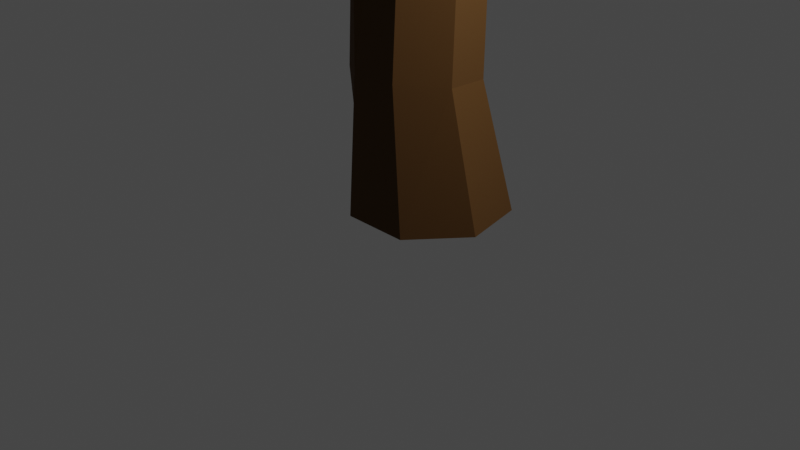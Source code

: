 # Source: Tree3.blend  (saved by Blender 2.91.10; exported with 4.5.12 LTS)
import bpy
from mathutils import Matrix  # noqa: F401  (used for matrix-valued properties, if any)

bpy.ops.wm.read_factory_settings(use_empty=True)
scene = bpy.context.scene
scene.name = 'Scene'

# ---- collections
col_collection = bpy.data.collections.new('Collection'); scene.collection.children.link(col_collection)

# ---- materials (node trees are filled in below, after node groups)
mat_material_001 = bpy.data.materials.new('Material.001')
mat_material_001.use_transparent_shadow = False
mat_material_002 = bpy.data.materials.new('Material.002')
mat_material_002.use_transparent_shadow = False

# ---- material node trees
mat_material_001.use_nodes = True; mat_material_001.node_tree.nodes.clear()
_N = mat_material_001.node_tree.nodes; _L = mat_material_001.node_tree.links
n0 = _N.new('ShaderNodeBsdfPrincipled'); n0.name = 'Principled BSDF'; n0.location = (10, 300)
n0.distribution = 'GGX'
n0.subsurface_method = 'BURLEY'
n0.inputs[0].default_value = (0.0865, 0.0356, 0.003035, 1.0)
n0.inputs[1].default_value = 0.00303
n0.inputs[2].default_value = 0.8879
n0.inputs[3].default_value = 1.45
n0.inputs[13].default_value = 0.4515
n0.inputs[27].default_value = (0.0, 0.0, 0.0, 1.0)
n0.inputs[28].default_value = 1.0
n1 = _N.new('ShaderNodeOutputMaterial'); n1.name = 'Material Output'; n1.location = (300, 300)
_L.new(n0.outputs[0], n1.inputs[0])
n1.is_active_output = True
mat_material_002.use_nodes = True; mat_material_002.node_tree.nodes.clear()
_N = mat_material_002.node_tree.nodes; _L = mat_material_002.node_tree.links
n0 = _N.new('ShaderNodeBsdfPrincipled'); n0.name = 'Principled BSDF'; n0.location = (10, 300)
n0.distribution = 'GGX'
n0.subsurface_method = 'BURLEY'
n0.inputs[0].default_value = (0.0, 0.2159, 0.0, 1.0)
n0.inputs[2].default_value = 0.9727
n0.inputs[3].default_value = 1.45
n0.inputs[27].default_value = (0.0, 0.0, 0.0, 1.0)
n0.inputs[28].default_value = 1.0
n1 = _N.new('ShaderNodeOutputMaterial'); n1.name = 'Material Output'; n1.location = (300, 300)
_L.new(n0.outputs[0], n1.inputs[0])
n1.is_active_output = True

# ---- world
world_world = bpy.data.worlds.new('World'); scene.world = world_world
world_world.use_nodes = True; world_world.node_tree.nodes.clear()
_N = world_world.node_tree.nodes; _L = world_world.node_tree.links
n0 = _N.new('ShaderNodeOutputWorld'); n0.name = 'World Output'; n0.location = (300, 300)
n1 = _N.new('ShaderNodeBackground'); n1.name = 'Background'; n1.location = (10, 300)
n1.inputs[0].default_value = (0.05088, 0.05088, 0.05088, 1.0)
_L.new(n1.outputs[0], n0.inputs[0])
n0.is_active_output = True
world_world.color = (0.05088, 0.05088, 0.05088)
world_world.use_sun_shadow = False
world_world.sun_shadow_jitter_overblur = 0.0

# ---- cameras
cam_camera = bpy.data.cameras.new('Camera')
cam_camera.clip_end = 100.0
cam_camera.ortho_scale = 7.314

# ---- lights
light_light = bpy.data.lights.new('Light', 'POINT')
light_light.transmission_factor = 0.0
light_light.energy = 1000.0
light_light.shadow_soft_size = 0.1
light_light.shadow_maximum_resolution = 0.006
light_light.use_absolute_resolution = True

# ---- meshes
me_cylinder = bpy.data.meshes.new('Cylinder')
me_cylinder.from_pydata([(0.006058, 1.011, -0.8445), (0.0153, 0.585, 0.5081), (0.7554, 0.6503, -0.8445), (0.5629, 0.2962, 0.5352), (0.9405, -0.1606, -0.8445), (0.6786, -0.3127, 0.5931), (0.4219, -0.8109, -0.8445), (0.2753, -0.7831, 0.6382), (-0.4098, -0.8109, -0.8445), (-0.3433, -0.7608, 0.6364), (-0.9284, -0.1606, -0.8445), (-0.8096, -0.3287, 0.5844), (-0.7433, 0.6503, -0.8445), (-0.5518, 0.3364, 0.5321), (0.2891, 0.4406, 0.5216), (0.6207, -0.008275, 0.5642), (0.477, -0.5479, 0.6156), (-0.03397, -0.7719, 0.6373), (-0.6013, -0.6102, 0.6059), (-0.7194, 0.00983, 0.5584), (-0.2682, 0.4607, 0.5201), (0.2101, 0.5727, 2.293), (-0.05052, 0.7097, 2.264), (0.5253, 0.1472, 2.378), (0.4708, 0.4357, 2.322), (0.3873, -0.3639, 2.475), (0.5799, -0.1413, 2.434), (-0.1001, -0.5758, 2.51), (0.1946, -0.5866, 2.516), (-0.6482, -0.3842, 2.454), (-0.4501, -0.6509, 2.499), (-0.7595, 0.2027, 2.357), (-0.8462, -0.1176, 2.408), (-0.321, 0.5921, 2.283), (-0.5915, 0.4746, 2.303), (0.1138, 0.8698, 4.063), (-0.1087, 0.9909, 4.038), (0.3817, 0.4956, 4.102), (0.3363, 0.7486, 4.087), (0.2612, 0.04812, 4.111), (0.4271, 0.2425, 4.117), (-0.157, -0.1357, 4.082), (0.09526, -0.1463, 4.104), (-0.558, 0.08254, 4.038), (-0.4093, -0.1251, 4.059), (-0.6398, 0.5385, 4.011), (-0.7067, 0.2902, 4.016), (-0.3408, 0.8889, 4.022), (-0.5729, 0.7868, 4.006), (-0.0841, 0.9382, 4.903), (-0.3003, 1.052, 4.903), (0.182, 0.5849, 4.879), (0.1321, 0.8247, 4.903), (0.07804, 0.1597, 4.826), (0.2319, 0.3451, 4.855), (-0.3177, -0.01722, 4.784), (-0.07586, -0.02576, 4.797), (-0.7072, 0.1874, 4.784), (-0.5595, -0.008685, 4.771), (-0.7972, 0.6195, 4.827), (-0.8549, 0.3835, 4.797), (-0.5199, 0.9536, 4.879), (-0.7395, 0.8554, 4.856), (-0.5869, 0.552, 2.725), (-0.3259, 0.6657, 2.715), (0.1862, 0.6464, 2.732), (0.4374, 0.5133, 2.76), (-0.06495, 0.7795, 2.704), (0.4897, 0.2336, 2.806), (0.5987, -0.09733, 2.912), (0.4095, -0.3053, 2.949), (0.17, -0.4774, 2.91), (-0.1142, -0.4667, 2.9), (-0.44, -0.5205, 2.886), (-0.6258, -0.2685, 2.846), (-0.8116, -0.01645, 2.807), (-0.7298, 0.286, 2.767), (-0.5828, 0.6209, 3.101), (0.165, 0.7119, 3.123), (-0.07779, 0.8415, 3.095), (0.458, 0.3105, 3.186), (0.3301, -0.1769, 3.236), (-0.1268, -0.3695, 3.247), (-0.6059, -0.1654, 3.196), (-0.7034, 0.3601, 3.132), (-0.3303, 0.7312, 3.098), (0.4078, 0.5824, 3.15), (0.5098, 0.03103, 3.218), (0.148, -0.3802, 3.26), (-0.431, -0.4044, 3.23), (-0.7808, 0.07354, 3.162), (0.9402, -0.4584, 3.642), (1.029, -0.5749, 3.485), (0.859, -0.7054, 3.434), (0.7527, -0.5557, 3.627), (0.9781, -0.7427, 3.857), (1.027, -0.8079, 3.776), (0.9524, -0.9316, 3.81), (0.893, -0.8454, 3.912), (0.5395, -0.01176, 3.116), (0.5691, -0.05455, 3.014), (0.5357, -0.1667, 2.924), (0.4726, -0.236, 2.936), (0.383, -0.2625, 3.044), (0.3565, -0.2197, 3.14), (0.4499, -0.03827, 3.224), (0.39, -0.1076, 3.23), (0.9699, -0.4972, 3.59), (0.9997, -0.536, 3.538), (0.9727, -0.6184, 3.468), (0.9158, -0.6619, 3.451), (0.8235, -0.6555, 3.498), (0.7881, -0.6056, 3.563), (0.8777, -0.4909, 3.637), (0.8152, -0.5233, 3.632), (0.4709, -0.3031, 3.367), (0.6118, -0.4294, 3.497), (0.7967, -0.2953, 3.501), (0.6533, -0.1321, 3.359), (0.7423, -0.2565, 3.103), (0.8859, -0.4157, 3.294), (0.7091, -0.572, 3.272), (0.5593, -0.4387, 3.11), (0.9943, -0.7644, 3.83), (1.01, -0.7861, 3.803), (1.002, -0.8491, 3.787), (0.9772, -0.8903, 3.799), (0.9326, -0.9029, 3.844), (0.9128, -0.8742, 3.878), (0.9497, -0.7769, 3.875), (0.9214, -0.8112, 3.893), (0.8901, -0.7808, 3.559), (0.9213, -0.8562, 3.685), (0.8462, -0.7489, 3.817), (0.7995, -0.6523, 3.722), (0.9528, -0.5532, 3.714), (0.9655, -0.6479, 3.785), (1.028, -0.7302, 3.679), (1.029, -0.6525, 3.582), (0.9363, -0.738, 3.567), (0.9567, -0.8142, 3.683), (0.9824, -0.6953, 3.575), (0.9921, -0.7722, 3.681), (0.9017, -0.5862, 3.717), (0.9257, -0.6816, 3.796), (0.8506, -0.6193, 3.719), (0.886, -0.7152, 3.806), (1.003, -0.6194, 3.626), (1.007, -0.7028, 3.715), (0.9781, -0.5863, 3.67), (0.9862, -0.6753, 3.75), (0.9586, -0.864, 3.83), (0.94, -0.8376, 3.862), (0.9845, -0.825, 3.817), (0.9671, -0.801, 3.846), (0.7126, -0.215, 3.189), (0.8562, -0.3755, 3.363), (0.683, -0.1736, 3.274), (0.8265, -0.3354, 3.432), (0.5004, -0.3483, 3.281), (0.6443, -0.477, 3.422), (0.5298, -0.3935, 3.196), (0.6767, -0.5245, 3.347), (0.6203, -0.378, 3.108), (0.7681, -0.5199, 3.28), (0.6813, -0.3172, 3.106), (0.827, -0.4678, 3.287), (0.8297, -0.6951, 3.668), (0.8713, -0.7846, 3.773), (0.8599, -0.7379, 3.614), (0.8963, -0.8204, 3.729), (0.5925, -0.1891, 3.362), (0.7351, -0.34, 3.5), (0.5317, -0.2461, 3.364), (0.6735, -0.3847, 3.498)], [], [(0, 1, 14, 3, 2), (2, 3, 15, 5, 4), (4, 5, 16, 7, 6), (6, 7, 17, 9, 8), (8, 9, 18, 11, 10), (1, 20, 33, 22), (10, 11, 19, 13, 12), (12, 13, 20, 1, 0), (0, 2, 4, 6, 8, 10, 12), (85, 77, 48, 47), (15, 3, 24, 23), (20, 13, 34, 33), (3, 14, 21, 24), (18, 9, 30, 29), (5, 15, 23, 26), (16, 5, 26, 25), (7, 16, 25, 28), (14, 1, 22, 21), (9, 17, 27, 30), (19, 11, 32, 31), (11, 18, 29, 32), (17, 7, 28, 27), (13, 19, 31, 34), (35, 36, 50, 49), (86, 78, 35, 38), (78, 79, 36, 35), (87, 80, 37, 40), (80, 86, 38, 37), (88, 81, 39, 42), (81, 106, 105, 87, 40, 39), (89, 82, 41, 44), (82, 88, 42, 41), (90, 83, 43, 46), (83, 89, 44, 43), (77, 84, 45, 48), (84, 90, 46, 45), (79, 85, 47, 36), (52, 49, 50, 61, 62, 59, 60, 57, 58, 55, 56, 53, 54, 51), (40, 37, 51, 54), (37, 38, 52, 51), (42, 39, 53, 56), (39, 40, 54, 53), (44, 41, 55, 58), (41, 42, 56, 55), (46, 43, 57, 60), (43, 44, 58, 57), (48, 45, 59, 62), (45, 46, 60, 59), (36, 47, 61, 50), (47, 48, 62, 61), (38, 35, 49, 52), (22, 33, 64, 67), (31, 32, 75, 76), (34, 31, 76, 63), (29, 30, 73, 74), (32, 29, 74, 75), (27, 28, 71, 72), (30, 27, 72, 73), (25, 26, 69, 101, 102, 70), (28, 25, 70, 71), (23, 24, 66, 68), (26, 23, 68, 69), (21, 22, 67, 65), (24, 21, 65, 66), (33, 34, 63, 64), (67, 64, 85, 79), (76, 75, 90, 84), (63, 76, 84, 77), (74, 73, 89, 83), (75, 74, 83, 90), (72, 71, 88, 82), (73, 72, 82, 89), (174, 116, 94, 114), (71, 70, 103, 104, 81, 88), (68, 66, 86, 80), (69, 68, 80, 87, 99, 100), (65, 67, 79, 78), (66, 65, 78, 86), (64, 63, 77, 85), (170, 132, 97, 127), (166, 120, 92, 109), (162, 121, 93, 111), (158, 117, 91, 107), (154, 123, 95, 129), (150, 136, 95, 123), (146, 133, 98, 130), (142, 137, 96, 125), (132, 140, 126, 97), (140, 142, 125, 126), (93, 110, 139, 131), (131, 139, 140, 132), (110, 109, 141, 139), (139, 141, 142, 140), (109, 92, 138, 141), (141, 138, 137, 142), (136, 144, 129, 95), (144, 146, 130, 129), (91, 113, 143, 135), (135, 143, 144, 136), (113, 114, 145, 143), (143, 145, 146, 144), (114, 94, 134, 145), (145, 134, 133, 146), (137, 148, 124, 96), (148, 150, 123, 124), (92, 108, 147, 138), (138, 147, 148, 137), (108, 107, 149, 147), (147, 149, 150, 148), (107, 91, 135, 149), (149, 135, 136, 150), (128, 152, 130, 98), (152, 154, 129, 130), (97, 126, 151, 127), (127, 151, 152, 128), (126, 125, 153, 151), (151, 153, 154, 152), (125, 96, 124, 153), (153, 124, 123, 154), (120, 156, 108, 92), (156, 158, 107, 108), (69, 100, 155, 119), (119, 155, 156, 120), (100, 99, 157, 155), (155, 157, 158, 156), (99, 87, 118, 157), (157, 118, 117, 158), (116, 160, 112, 94), (160, 162, 111, 112), (81, 104, 159, 115), (115, 159, 160, 116), (104, 103, 161, 159), (159, 161, 162, 160), (103, 70, 122, 161), (161, 122, 121, 162), (121, 164, 110, 93), (164, 166, 109, 110), (70, 102, 163, 122), (122, 163, 164, 121), (102, 101, 165, 163), (163, 165, 166, 164), (101, 69, 119, 165), (165, 119, 120, 166), (133, 168, 128, 98), (168, 170, 127, 128), (94, 112, 167, 134), (134, 167, 168, 133), (112, 111, 169, 167), (167, 169, 170, 168), (111, 93, 131, 169), (169, 131, 132, 170), (117, 172, 113, 91), (172, 174, 114, 113), (87, 105, 171, 118), (118, 171, 172, 117), (105, 106, 173, 171), (171, 173, 174, 172), (106, 81, 115, 173), (173, 115, 116, 174)])
_uv = me_cylinder.uv_layers.new(name='UVMap')
_uv.uv.foreach_set('vector', [1.0, 0.5, 1.0, 1.0, 0.9286, 1.0, 0.8571, 1.0, 0.8571, 0.5, 0.8571, 0.5, 0.8571, 1.0, 0.7857, 1.0, 0.7143, 1.0, 0.7143, 0.5, 0.7143, 0.5, 0.7143, 1.0, 0.6429, 1.0, 0.5714, 1.0, 0.5714, 0.5, 0.5714, 0.5, 0.5714, 1.0, 0.5, 1.0, 0.4286, 1.0, 0.4286, 0.5, 0.4286, 0.5, 0.4286, 1.0, 0.3571, 1.0, 0.2857, 1.0, 0.2857, 0.5, 2.98e-08, 1.0, 0.07143, 1.0, 0.07143, 1.0, 2.98e-08, 1.0, 0.2857, 0.5, 0.2857, 1.0, 0.2143, 1.0, 0.1429, 1.0, 0.1429, 0.5, 0.1429, 0.5, 0.1429, 1.0, 0.07143, 1.0, 2.98e-08, 1.0, 2.98e-08, 0.5, 0.75, 0.49, 0.9376, 0.3996, 0.984, 0.1966, 0.8541, 0.03377, 0.6459, 0.03377, 0.516, 0.1966, 0.5624, 0.3996, 0.07143, 1.0, 0.1429, 1.0, 0.1429, 1.0, 0.07143, 1.0, 0.7857, 1.0, 0.8571, 1.0, 0.8571, 1.0, 0.7857, 1.0, 0.07143, 1.0, 0.1429, 1.0, 0.1429, 1.0, 0.07143, 1.0, 0.8571, 1.0, 0.9286, 1.0, 0.9286, 1.0, 0.8571, 1.0, 0.3571, 1.0, 0.4286, 1.0, 0.4286, 1.0, 0.3571, 1.0, 0.7143, 1.0, 0.7857, 1.0, 0.7857, 1.0, 0.7143, 1.0, 0.6429, 1.0, 0.7143, 1.0, 0.7143, 1.0, 0.6429, 1.0, 0.5714, 1.0, 0.6429, 1.0, 0.6429, 1.0, 0.5714, 1.0, 0.9286, 1.0, 1.0, 1.0, 1.0, 1.0, 0.9286, 1.0, 0.4286, 1.0, 0.5, 1.0, 0.5, 1.0, 0.4286, 1.0, 0.2143, 1.0, 0.2857, 1.0, 0.2857, 1.0, 0.2143, 1.0, 0.2857, 1.0, 0.3571, 1.0, 0.3571, 1.0, 0.2857, 1.0, 0.5, 1.0, 0.5714, 1.0, 0.5714, 1.0, 0.5, 1.0, 0.1429, 1.0, 0.2143, 1.0, 0.2143, 1.0, 0.1429, 1.0, 0.9286, 1.0, 1.0, 1.0, 1.0, 1.0, 0.9286, 1.0, 0.8571, 1.0, 0.9286, 1.0, 0.9286, 1.0, 0.8571, 1.0, 0.9286, 1.0, 1.0, 1.0, 1.0, 1.0, 0.9286, 1.0, 0.7143, 1.0, 0.7857, 1.0, 0.7857, 1.0, 0.7143, 1.0, 0.7857, 1.0, 0.8571, 1.0, 0.8571, 1.0, 0.7857, 1.0, 0.5714, 1.0, 0.6429, 1.0, 0.6429, 1.0, 0.5714, 1.0, 0.6429, 1.0, 0.6667, 1.0, 0.6905, 1.0, 0.7143, 1.0, 0.7143, 1.0, 0.6429, 1.0, 0.4286, 1.0, 0.5, 1.0, 0.5, 1.0, 0.4286, 1.0, 0.5, 1.0, 0.5714, 1.0, 0.5714, 1.0, 0.5, 1.0, 0.2857, 1.0, 0.3571, 1.0, 0.3571, 1.0, 0.2857, 1.0, 0.3571, 1.0, 0.4286, 1.0, 0.4286, 1.0, 0.3571, 1.0, 0.1429, 1.0, 0.2143, 1.0, 0.2143, 1.0, 0.1429, 1.0, 0.2143, 1.0, 0.2857, 1.0, 0.2857, 1.0, 0.2143, 1.0, 2.98e-08, 1.0, 0.07143, 1.0, 0.07143, 1.0, 2.98e-08, 1.0, 0.4376, 0.3996, 0.3438, 0.4448, 0.25, 0.49, 0.1562, 0.4448, 0.06236, 0.3996, 0.03919, 0.2981, 0.01602, 0.1966, 0.08094, 0.1152, 0.1459, 0.03377, 0.25, 0.03377, 0.3541, 0.03377, 0.4191, 0.1152, 0.484, 0.1966, 0.4608, 0.2981, 0.7143, 1.0, 0.7857, 1.0, 0.7857, 1.0, 0.7143, 1.0, 0.7857, 1.0, 0.8571, 1.0, 0.8571, 1.0, 0.7857, 1.0, 0.5714, 1.0, 0.6429, 1.0, 0.6429, 1.0, 0.5714, 1.0, 0.6429, 1.0, 0.7143, 1.0, 0.7143, 1.0, 0.6429, 1.0, 0.4286, 1.0, 0.5, 1.0, 0.5, 1.0, 0.4286, 1.0, 0.5, 1.0, 0.5714, 1.0, 0.5714, 1.0, 0.5, 1.0, 0.2857, 1.0, 0.3571, 1.0, 0.3571, 1.0, 0.2857, 1.0, 0.3571, 1.0, 0.4286, 1.0, 0.4286, 1.0, 0.3571, 1.0, 0.1429, 1.0, 0.2143, 1.0, 0.2143, 1.0, 0.1429, 1.0, 0.2143, 1.0, 0.2857, 1.0, 0.2857, 1.0, 0.2143, 1.0, 2.98e-08, 1.0, 0.07143, 1.0, 0.07143, 1.0, 2.98e-08, 1.0, 0.07143, 1.0, 0.1429, 1.0, 0.1429, 1.0, 0.07143, 1.0, 0.8571, 1.0, 0.9286, 1.0, 0.9286, 1.0, 0.8571, 1.0, 2.98e-08, 1.0, 0.07143, 1.0, 0.07143, 1.0, 2.98e-08, 1.0, 0.2143, 1.0, 0.2857, 1.0, 0.2857, 1.0, 0.2143, 1.0, 0.1429, 1.0, 0.2143, 1.0, 0.2143, 1.0, 0.1429, 1.0, 0.3571, 1.0, 0.4286, 1.0, 0.4286, 1.0, 0.3571, 1.0, 0.2857, 1.0, 0.3571, 1.0, 0.3571, 1.0, 0.2857, 1.0, 0.5, 1.0, 0.5714, 1.0, 0.5714, 1.0, 0.5, 1.0, 0.4286, 1.0, 0.5, 1.0, 0.5, 1.0, 0.4286, 1.0, 0.6429, 1.0, 0.7143, 1.0, 0.7143, 1.0, 0.6905, 1.0, 0.6667, 1.0, 0.6429, 1.0, 0.5714, 1.0, 0.6429, 1.0, 0.6429, 1.0, 0.5714, 1.0, 0.7857, 1.0, 0.8571, 1.0, 0.8571, 1.0, 0.7857, 1.0, 0.7143, 1.0, 0.7857, 1.0, 0.7857, 1.0, 0.7143, 1.0, 0.9286, 1.0, 1.0, 1.0, 1.0, 1.0, 0.9286, 1.0, 0.8571, 1.0, 0.9286, 1.0, 0.9286, 1.0, 0.8571, 1.0, 0.07143, 1.0, 0.1429, 1.0, 0.1429, 1.0, 0.07143, 1.0, 2.98e-08, 1.0, 0.07143, 1.0, 0.07143, 1.0, 2.98e-08, 1.0, 0.2143, 1.0, 0.2857, 1.0, 0.2857, 1.0, 0.2143, 1.0, 0.1429, 1.0, 0.2143, 1.0, 0.2143, 1.0, 0.1429, 1.0, 0.3571, 1.0, 0.4286, 1.0, 0.4286, 1.0, 0.3571, 1.0, 0.2857, 1.0, 0.3571, 1.0, 0.3571, 1.0, 0.2857, 1.0, 0.5, 1.0, 0.5714, 1.0, 0.5714, 1.0, 0.5, 1.0, 0.4286, 1.0, 0.5, 1.0, 0.5, 1.0, 0.4286, 1.0, 0.6667, 1.0, 0.6429, 1.0, 0.6429, 1.0, 0.6667, 1.0, 0.5714, 1.0, 0.6429, 1.0, 0.6429, 1.0, 0.6429, 1.0, 0.6429, 1.0, 0.5714, 1.0, 0.7857, 1.0, 0.8571, 1.0, 0.8571, 1.0, 0.7857, 1.0, 0.7143, 1.0, 0.7857, 1.0, 0.7857, 1.0, 0.7143, 1.0, 0.7143, 1.0, 0.7143, 1.0, 0.9286, 1.0, 1.0, 1.0, 1.0, 1.0, 0.9286, 1.0, 0.8571, 1.0, 0.9286, 1.0, 0.9286, 1.0, 0.8571, 1.0, 0.07143, 1.0, 0.1429, 1.0, 0.1429, 1.0, 0.07143, 1.0, 0.6429, 1.0, 0.6429, 1.0, 0.6429, 1.0, 0.6429, 1.0, 0.6905, 1.0, 0.7143, 1.0, 0.7143, 1.0, 0.6905, 1.0, 0.6429, 1.0, 0.6429, 1.0, 0.6429, 1.0, 0.6429, 1.0, 0.7143, 1.0, 0.7143, 1.0, 0.7143, 1.0, 0.7143, 1.0, 0.6905, 1.0, 0.7143, 1.0, 0.7143, 1.0, 0.6905, 1.0, 0.7143, 1.0, 0.7143, 1.0, 0.7143, 1.0, 0.7143, 1.0, 0.6667, 1.0, 0.6429, 1.0, 0.6429, 1.0, 0.6667, 1.0, 0.6905, 1.0, 0.7143, 1.0, 0.7143, 1.0, 0.6905, 1.0, 0.6429, 1.0, 0.6667, 1.0, 0.6667, 1.0, 0.6429, 1.0, 0.6667, 1.0, 0.6905, 1.0, 0.6905, 1.0, 0.6667, 1.0, 0.6429, 1.0, 0.6667, 1.0, 0.6667, 1.0, 0.6429, 1.0, 0.6429, 1.0, 0.6667, 1.0, 0.6667, 1.0, 0.6429, 1.0, 0.6667, 1.0, 0.6905, 1.0, 0.6905, 1.0, 0.6667, 1.0, 0.6667, 1.0, 0.6905, 1.0, 0.6905, 1.0, 0.6667, 1.0, 0.6905, 1.0, 0.7143, 1.0, 0.7143, 1.0, 0.6905, 1.0, 0.6905, 1.0, 0.7143, 1.0, 0.7143, 1.0, 0.6905, 1.0, 0.7143, 1.0, 0.6905, 1.0, 0.6905, 1.0, 0.7143, 1.0, 0.6905, 1.0, 0.6667, 1.0, 0.6667, 1.0, 0.6905, 1.0, 0.7143, 1.0, 0.6905, 1.0, 0.6905, 1.0, 0.7143, 1.0, 0.7143, 1.0, 0.6905, 1.0, 0.6905, 1.0, 0.7143, 1.0, 0.6905, 1.0, 0.6667, 1.0, 0.6667, 1.0, 0.6905, 1.0, 0.6905, 1.0, 0.6667, 1.0, 0.6667, 1.0, 0.6905, 1.0, 0.6667, 1.0, 0.6429, 1.0, 0.6429, 1.0, 0.6667, 1.0, 0.6667, 1.0, 0.6429, 1.0, 0.6429, 1.0, 0.6667, 1.0, 0.7143, 1.0, 0.7143, 1.0, 0.7143, 1.0, 0.7143, 1.0, 0.7143, 1.0, 0.7143, 1.0, 0.7143, 1.0, 0.7143, 1.0, 0.7143, 1.0, 0.7143, 1.0, 0.7143, 1.0, 0.7143, 1.0, 0.7143, 1.0, 0.7143, 1.0, 0.7143, 1.0, 0.7143, 1.0, 0.7143, 1.0, 0.7143, 1.0, 0.7143, 1.0, 0.7143, 1.0, 0.7143, 1.0, 0.7143, 1.0, 0.7143, 1.0, 0.7143, 1.0, 0.7143, 1.0, 0.7143, 1.0, 0.7143, 1.0, 0.7143, 1.0, 0.7143, 1.0, 0.7143, 1.0, 0.7143, 1.0, 0.7143, 1.0, 0.6429, 1.0, 0.6667, 1.0, 0.6667, 1.0, 0.6429, 1.0, 0.6667, 1.0, 0.6905, 1.0, 0.6905, 1.0, 0.6667, 1.0, 0.6429, 1.0, 0.6667, 1.0, 0.6667, 1.0, 0.6429, 1.0, 0.6429, 1.0, 0.6667, 1.0, 0.6667, 1.0, 0.6429, 1.0, 0.6667, 1.0, 0.6905, 1.0, 0.6905, 1.0, 0.6667, 1.0, 0.6667, 1.0, 0.6905, 1.0, 0.6905, 1.0, 0.6667, 1.0, 0.6905, 1.0, 0.7143, 1.0, 0.7143, 1.0, 0.6905, 1.0, 0.6905, 1.0, 0.7143, 1.0, 0.7143, 1.0, 0.6905, 1.0, 0.7143, 1.0, 0.7143, 1.0, 0.7143, 1.0, 0.7143, 1.0, 0.7143, 1.0, 0.7143, 1.0, 0.7143, 1.0, 0.7143, 1.0, 0.7143, 1.0, 0.7143, 1.0, 0.7143, 1.0, 0.7143, 1.0, 0.7143, 1.0, 0.7143, 1.0, 0.7143, 1.0, 0.7143, 1.0, 0.7143, 1.0, 0.7143, 1.0, 0.7143, 1.0, 0.7143, 1.0, 0.7143, 1.0, 0.7143, 1.0, 0.7143, 1.0, 0.7143, 1.0, 0.7143, 1.0, 0.7143, 1.0, 0.7143, 1.0, 0.7143, 1.0, 0.7143, 1.0, 0.7143, 1.0, 0.7143, 1.0, 0.7143, 1.0, 0.6429, 1.0, 0.6429, 1.0, 0.6429, 1.0, 0.6429, 1.0, 0.6429, 1.0, 0.6429, 1.0, 0.6429, 1.0, 0.6429, 1.0, 0.6429, 1.0, 0.6429, 1.0, 0.6429, 1.0, 0.6429, 1.0, 0.6429, 1.0, 0.6429, 1.0, 0.6429, 1.0, 0.6429, 1.0, 0.6429, 1.0, 0.6429, 1.0, 0.6429, 1.0, 0.6429, 1.0, 0.6429, 1.0, 0.6429, 1.0, 0.6429, 1.0, 0.6429, 1.0, 0.6429, 1.0, 0.6429, 1.0, 0.6429, 1.0, 0.6429, 1.0, 0.6429, 1.0, 0.6429, 1.0, 0.6429, 1.0, 0.6429, 1.0, 0.6429, 1.0, 0.6667, 1.0, 0.6667, 1.0, 0.6429, 1.0, 0.6667, 1.0, 0.6905, 1.0, 0.6905, 1.0, 0.6667, 1.0, 0.6429, 1.0, 0.6667, 1.0, 0.6667, 1.0, 0.6429, 1.0, 0.6429, 1.0, 0.6667, 1.0, 0.6667, 1.0, 0.6429, 1.0, 0.6667, 1.0, 0.6905, 1.0, 0.6905, 1.0, 0.6667, 1.0, 0.6667, 1.0, 0.6905, 1.0, 0.6905, 1.0, 0.6667, 1.0, 0.6905, 1.0, 0.7143, 1.0, 0.7143, 1.0, 0.6905, 1.0, 0.6905, 1.0, 0.7143, 1.0, 0.7143, 1.0, 0.6905, 1.0, 0.6429, 1.0, 0.6429, 1.0, 0.6429, 1.0, 0.6429, 1.0, 0.6429, 1.0, 0.6429, 1.0, 0.6429, 1.0, 0.6429, 1.0, 0.6429, 1.0, 0.6429, 1.0, 0.6429, 1.0, 0.6429, 1.0, 0.6429, 1.0, 0.6429, 1.0, 0.6429, 1.0, 0.6429, 1.0, 0.6429, 1.0, 0.6429, 1.0, 0.6429, 1.0, 0.6429, 1.0, 0.6429, 1.0, 0.6429, 1.0, 0.6429, 1.0, 0.6429, 1.0, 0.6429, 1.0, 0.6429, 1.0, 0.6429, 1.0, 0.6429, 1.0, 0.6429, 1.0, 0.6429, 1.0, 0.6429, 1.0, 0.6429, 1.0, 0.7143, 1.0, 0.6905, 1.0, 0.6905, 1.0, 0.7143, 1.0, 0.6905, 1.0, 0.6667, 1.0, 0.6667, 1.0, 0.6905, 1.0, 0.7143, 1.0, 0.6905, 1.0, 0.6905, 1.0, 0.7143, 1.0, 0.7143, 1.0, 0.6905, 1.0, 0.6905, 1.0, 0.7143, 1.0, 0.6905, 1.0, 0.6667, 1.0, 0.6667, 1.0, 0.6905, 1.0, 0.6905, 1.0, 0.6667, 1.0, 0.6667, 1.0, 0.6905, 1.0, 0.6667, 1.0, 0.6429, 1.0, 0.6429, 1.0, 0.6667, 1.0, 0.6667, 1.0, 0.6429, 1.0, 0.6429, 1.0, 0.6667, 1.0])
me_cylinder.materials.append(mat_material_001)
me_cylinder.use_remesh_fix_poles = True
me_cylinder.use_remesh_preserve_attributes = False
me_cylinder.use_mirror_vertex_groups = False
me_cylinder.update()
me_icosphere = bpy.data.meshes.new('Icosphere')
me_icosphere.from_pydata([(-0.08764, -0.07292, -1.192), (0.7768, -0.6758, -1.04), (-0.2764, -0.8506, -0.4472), (-0.7383, -0.08763, -0.2393), (-1.652, 0.6278, -0.3805), (0.6287, 0.9285, -0.9753), (-0.2009, -0.7942, 0.8916), (-0.9812, -0.4627, 0.4427), (-0.5855, 0.5407, 0.2439), (-0.4779, 1.176, 0.1387), (1.077, 0.5105, 0.5965), (-0.339, 0.262, 1.262)], [], [(0, 1, 2), (1, 0, 5), (0, 2, 3), (0, 3, 4), (0, 4, 5), (1, 5, 10), (2, 1, 6), (3, 2, 7), (4, 3, 8), (5, 4, 9), (1, 10, 6), (2, 6, 7), (3, 7, 8), (4, 8, 9), (5, 9, 10), (6, 10, 11), (7, 6, 11), (8, 7, 11), (9, 8, 11), (10, 9, 11)])
_uv = me_icosphere.uv_layers.new(name='UVMap')
_uv.uv.foreach_set('vector', [0.8182, 0.0, 0.7273, 0.1575, 0.9091, 0.1575, 0.7273, 0.1575, 0.6364, 0.0, 0.5455, 0.1575, 0.09091, 0.0, 0.0, 0.1575, 0.1818, 0.1575, 0.2727, 0.0, 0.1818, 0.1575, 0.3636, 0.1575, 0.4545, 0.0, 0.3636, 0.1575, 0.5455, 0.1575, 0.7273, 0.1575, 0.5455, 0.1575, 0.6364, 0.3149, 0.9091, 0.1575, 0.7273, 0.1575, 0.8182, 0.3149, 0.1818, 0.1575, 0.0, 0.1575, 0.09091, 0.3149, 0.3636, 0.1575, 0.1818, 0.1575, 0.2727, 0.3149, 0.5455, 0.1575, 0.3636, 0.1575, 0.4545, 0.3149, 0.7273, 0.1575, 0.6364, 0.3149, 0.8182, 0.3149, 0.9091, 0.1575, 0.8182, 0.3149, 1.0, 0.3149, 0.1818, 0.1575, 0.09091, 0.3149, 0.2727, 0.3149, 0.3636, 0.1575, 0.2727, 0.3149, 0.4545, 0.3149, 0.5455, 0.1575, 0.4545, 0.3149, 0.6364, 0.3149, 0.8182, 0.3149, 0.6364, 0.3149, 0.7273, 0.4724, 1.0, 0.3149, 0.8182, 0.3149, 0.9091, 0.4724, 0.2727, 0.3149, 0.09091, 0.3149, 0.1818, 0.4724, 0.4545, 0.3149, 0.2727, 0.3149, 0.3636, 0.4724, 0.6364, 0.3149, 0.4545, 0.3149, 0.5455, 0.4724])
me_icosphere.materials.append(mat_material_002)
me_icosphere.use_remesh_fix_poles = True
me_icosphere.use_remesh_preserve_attributes = False
me_icosphere.use_mirror_vertex_groups = False
me_icosphere.update()

# ---- objects
ob_light = bpy.data.objects.new('Light', light_light)
ob_camera = bpy.data.objects.new('Camera', cam_camera)
ob_cylinder = bpy.data.objects.new('Cylinder', me_cylinder)
ob_icosphere = bpy.data.objects.new('Icosphere', me_icosphere)

# ---- transforms, parenting, visibility, modifiers, constraints
ob_light.location = (3.77, 0.93, 5.904)
ob_light.rotation_euler = (0.6503, 0.05522, 1.866)
ob_light.scale = (0.8504, 0.9076, 0.9474)
ob_light.lock_rotations_4d = False
ob_light.empty_display_type = 'ARROWS'
ob_light.color = (0.0, 0.0, 0.0, 0.0)
ob_light.lineart.crease_threshold = 0.0
ob_camera.location = (7.359, -6.926, 4.958)
ob_camera.rotation_euler = (1.109, 0.0, 0.8149)
ob_camera.lock_rotations_4d = False
ob_camera.empty_display_type = 'ARROWS'
ob_camera.color = (0.0, 0.0, 0.0, 0.0)
ob_camera.display_type = 'WIRE'
ob_camera.lineart.crease_threshold = 0.0
ob_cylinder.location = (0.306, 0.07548, 1.066)
ob_cylinder.scale = (0.8499, 0.8499, 1.0)
ob_cylinder.lineart.crease_threshold = 0.0
ob_icosphere.location = (0.1663, -0.2497, 8.608)
ob_icosphere.rotation_euler = (-0.5431, 0.6457, -0.2516)
ob_icosphere.scale = (3.527, 3.527, 3.527)
ob_icosphere.lineart.crease_threshold = 0.0
_m = ob_icosphere.modifiers.new('Subdivision', 'SUBSURF')
_m.uv_smooth = 'PRESERVE_CORNERS'

# ---- collection membership
col_collection.objects.link(ob_light)
col_collection.objects.link(ob_camera)
col_collection.objects.link(ob_cylinder)
col_collection.objects.link(ob_icosphere)

# ---- scene / render settings (as saved in the file)
scene.camera = ob_camera
scene.frame_start = 1; scene.frame_end = 250; scene.frame_set(1)
scene.render.engine = 'BLENDER_EEVEE_NEXT'
scene.cycles.use_denoising = False
scene.cycles.samples = 128
scene.cycles.sampling_pattern = 'TABULATED_SOBOL'
scene.cycles.use_adaptive_sampling = False
scene.cycles.use_light_tree = False
scene.view_settings.view_transform = 'Filmic'
bpy.context.view_layer.update()

